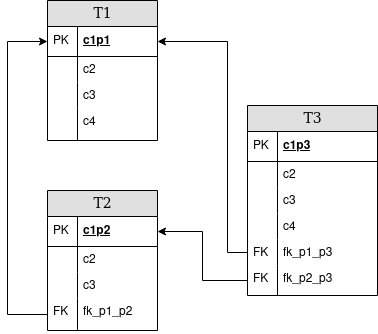

The diagram above was exported from draw.io. Its source (the exported page's mxGraphModel, read from the mxfile embedded in the PNG):
<mxGraphModel dx="927" dy="847" grid="1" gridSize="10" guides="1" tooltips="1" connect="1" arrows="1" fold="1" page="1" pageScale="1" pageWidth="1100" pageHeight="850" background="#ffffff" math="0" shadow="0">
  <root>
    <mxCell id="0" />
    <mxCell id="1" parent="0" />
    <mxCell id="2e49270ec7c68f3f-80" value="T1" style="swimlane;html=1;fontStyle=0;childLayout=stackLayout;horizontal=1;startSize=26;fillColor=#e0e0e0;horizontalStack=0;resizeParent=1;resizeLast=0;collapsible=1;marginBottom=0;swimlaneFillColor=#ffffff;align=center;rounded=0;shadow=0;comic=0;labelBackgroundColor=none;strokeWidth=1;fontFamily=Verdana;fontSize=14;noLabel=0;" parent="1" vertex="1">
      <mxGeometry x="160" y="320" width="110" height="140" as="geometry" />
    </mxCell>
    <mxCell id="2e49270ec7c68f3f-81" value="c1p1" style="shape=partialRectangle;top=0;left=0;right=0;bottom=1;html=1;align=left;verticalAlign=middle;fillColor=none;spacingLeft=34;spacingRight=4;whiteSpace=wrap;overflow=hidden;rotatable=0;points=[[0,0.5],[1,0.5]];portConstraint=eastwest;dropTarget=0;fontStyle=5;" parent="2e49270ec7c68f3f-80" vertex="1">
      <mxGeometry y="26" width="110" height="30" as="geometry" />
    </mxCell>
    <mxCell id="2e49270ec7c68f3f-82" value="PK" style="shape=partialRectangle;top=0;left=0;bottom=0;html=1;fillColor=none;align=left;verticalAlign=middle;spacingLeft=4;spacingRight=4;whiteSpace=wrap;overflow=hidden;rotatable=0;points=[];portConstraint=eastwest;part=1;" parent="2e49270ec7c68f3f-81" vertex="1" connectable="0">
      <mxGeometry width="30" height="30" as="geometry" />
    </mxCell>
    <mxCell id="2e49270ec7c68f3f-83" value="c2" style="shape=partialRectangle;top=0;left=0;right=0;bottom=0;html=1;align=left;verticalAlign=top;fillColor=none;spacingLeft=34;spacingRight=4;whiteSpace=wrap;overflow=hidden;rotatable=0;points=[[0,0.5],[1,0.5]];portConstraint=eastwest;dropTarget=0;" parent="2e49270ec7c68f3f-80" vertex="1">
      <mxGeometry y="56" width="110" height="26" as="geometry" />
    </mxCell>
    <mxCell id="2e49270ec7c68f3f-84" value="" style="shape=partialRectangle;top=0;left=0;bottom=0;html=1;fillColor=none;align=left;verticalAlign=top;spacingLeft=4;spacingRight=4;whiteSpace=wrap;overflow=hidden;rotatable=0;points=[];portConstraint=eastwest;part=1;" parent="2e49270ec7c68f3f-83" vertex="1" connectable="0">
      <mxGeometry width="30" height="26" as="geometry" />
    </mxCell>
    <mxCell id="2e49270ec7c68f3f-85" value="c3" style="shape=partialRectangle;top=0;left=0;right=0;bottom=0;html=1;align=left;verticalAlign=top;fillColor=none;spacingLeft=34;spacingRight=4;whiteSpace=wrap;overflow=hidden;rotatable=0;points=[[0,0.5],[1,0.5]];portConstraint=eastwest;dropTarget=0;" parent="2e49270ec7c68f3f-80" vertex="1">
      <mxGeometry y="82" width="110" height="26" as="geometry" />
    </mxCell>
    <mxCell id="2e49270ec7c68f3f-86" value="" style="shape=partialRectangle;top=0;left=0;bottom=0;html=1;fillColor=none;align=left;verticalAlign=top;spacingLeft=4;spacingRight=4;whiteSpace=wrap;overflow=hidden;rotatable=0;points=[];portConstraint=eastwest;part=1;" parent="2e49270ec7c68f3f-85" vertex="1" connectable="0">
      <mxGeometry width="30" height="26" as="geometry" />
    </mxCell>
    <mxCell id="2e49270ec7c68f3f-87" value="c4" style="shape=partialRectangle;top=0;left=0;right=0;bottom=0;html=1;align=left;verticalAlign=top;fillColor=none;spacingLeft=34;spacingRight=4;whiteSpace=wrap;overflow=hidden;rotatable=0;points=[[0,0.5],[1,0.5]];portConstraint=eastwest;dropTarget=0;" parent="2e49270ec7c68f3f-80" vertex="1">
      <mxGeometry y="108" width="110" height="32" as="geometry" />
    </mxCell>
    <mxCell id="2e49270ec7c68f3f-88" value="" style="shape=partialRectangle;top=0;left=0;bottom=0;html=1;fillColor=none;align=left;verticalAlign=top;spacingLeft=4;spacingRight=4;whiteSpace=wrap;overflow=hidden;rotatable=0;points=[];portConstraint=eastwest;part=1;" parent="2e49270ec7c68f3f-87" vertex="1" connectable="0">
      <mxGeometry width="30" height="32" as="geometry" />
    </mxCell>
    <mxCell id="8VjYGsBPJoj_-9Gh6EAd-1" value="T2" style="swimlane;html=1;fontStyle=0;childLayout=stackLayout;horizontal=1;startSize=26;fillColor=#e0e0e0;horizontalStack=0;resizeParent=1;resizeLast=0;collapsible=1;marginBottom=0;swimlaneFillColor=#ffffff;align=center;rounded=0;shadow=0;comic=0;labelBackgroundColor=none;strokeWidth=1;fontFamily=Verdana;fontSize=14" parent="1" vertex="1">
      <mxGeometry x="160" y="510" width="110" height="140" as="geometry" />
    </mxCell>
    <mxCell id="8VjYGsBPJoj_-9Gh6EAd-2" value="c1p2" style="shape=partialRectangle;top=0;left=0;right=0;bottom=1;html=1;align=left;verticalAlign=middle;fillColor=none;spacingLeft=34;spacingRight=4;whiteSpace=wrap;overflow=hidden;rotatable=0;points=[[0,0.5],[1,0.5]];portConstraint=eastwest;dropTarget=0;fontStyle=5;" parent="8VjYGsBPJoj_-9Gh6EAd-1" vertex="1">
      <mxGeometry y="26" width="110" height="30" as="geometry" />
    </mxCell>
    <mxCell id="8VjYGsBPJoj_-9Gh6EAd-3" value="PK" style="shape=partialRectangle;top=0;left=0;bottom=0;html=1;fillColor=none;align=left;verticalAlign=middle;spacingLeft=4;spacingRight=4;whiteSpace=wrap;overflow=hidden;rotatable=0;points=[];portConstraint=eastwest;part=1;" parent="8VjYGsBPJoj_-9Gh6EAd-2" vertex="1" connectable="0">
      <mxGeometry width="30" height="30" as="geometry" />
    </mxCell>
    <mxCell id="8VjYGsBPJoj_-9Gh6EAd-4" value="c2" style="shape=partialRectangle;top=0;left=0;right=0;bottom=0;html=1;align=left;verticalAlign=top;fillColor=none;spacingLeft=34;spacingRight=4;whiteSpace=wrap;overflow=hidden;rotatable=0;points=[[0,0.5],[1,0.5]];portConstraint=eastwest;dropTarget=0;" parent="8VjYGsBPJoj_-9Gh6EAd-1" vertex="1">
      <mxGeometry y="56" width="110" height="26" as="geometry" />
    </mxCell>
    <mxCell id="8VjYGsBPJoj_-9Gh6EAd-5" value="" style="shape=partialRectangle;top=0;left=0;bottom=0;html=1;fillColor=none;align=left;verticalAlign=top;spacingLeft=4;spacingRight=4;whiteSpace=wrap;overflow=hidden;rotatable=0;points=[];portConstraint=eastwest;part=1;" parent="8VjYGsBPJoj_-9Gh6EAd-4" vertex="1" connectable="0">
      <mxGeometry width="30" height="26" as="geometry" />
    </mxCell>
    <mxCell id="8VjYGsBPJoj_-9Gh6EAd-6" value="c3" style="shape=partialRectangle;top=0;left=0;right=0;bottom=0;html=1;align=left;verticalAlign=top;fillColor=none;spacingLeft=34;spacingRight=4;whiteSpace=wrap;overflow=hidden;rotatable=0;points=[[0,0.5],[1,0.5]];portConstraint=eastwest;dropTarget=0;" parent="8VjYGsBPJoj_-9Gh6EAd-1" vertex="1">
      <mxGeometry y="82" width="110" height="26" as="geometry" />
    </mxCell>
    <mxCell id="8VjYGsBPJoj_-9Gh6EAd-7" value="" style="shape=partialRectangle;top=0;left=0;bottom=0;html=1;fillColor=none;align=left;verticalAlign=top;spacingLeft=4;spacingRight=4;whiteSpace=wrap;overflow=hidden;rotatable=0;points=[];portConstraint=eastwest;part=1;" parent="8VjYGsBPJoj_-9Gh6EAd-6" vertex="1" connectable="0">
      <mxGeometry width="30" height="26" as="geometry" />
    </mxCell>
    <mxCell id="8VjYGsBPJoj_-9Gh6EAd-8" value="fk_p1_p2" style="shape=partialRectangle;top=0;left=0;right=0;bottom=0;html=1;align=left;verticalAlign=top;fillColor=none;spacingLeft=34;spacingRight=4;whiteSpace=wrap;overflow=hidden;rotatable=0;points=[[0,0.5],[1,0.5]];portConstraint=eastwest;dropTarget=0;" parent="8VjYGsBPJoj_-9Gh6EAd-1" vertex="1">
      <mxGeometry y="108" width="110" height="32" as="geometry" />
    </mxCell>
    <mxCell id="8VjYGsBPJoj_-9Gh6EAd-9" value="FK" style="shape=partialRectangle;top=0;left=0;bottom=0;html=1;fillColor=none;align=left;verticalAlign=top;spacingLeft=4;spacingRight=4;whiteSpace=wrap;overflow=hidden;rotatable=0;points=[];portConstraint=eastwest;part=1;" parent="8VjYGsBPJoj_-9Gh6EAd-8" vertex="1" connectable="0">
      <mxGeometry width="30" height="32" as="geometry" />
    </mxCell>
    <mxCell id="8VjYGsBPJoj_-9Gh6EAd-12" value="T3" style="swimlane;html=1;fontStyle=0;childLayout=stackLayout;horizontal=1;startSize=26;fillColor=#e0e0e0;horizontalStack=0;resizeParent=1;resizeLast=0;collapsible=1;marginBottom=0;swimlaneFillColor=#ffffff;align=center;rounded=0;shadow=0;comic=0;labelBackgroundColor=none;strokeWidth=1;fontFamily=Verdana;fontSize=14" parent="1" vertex="1">
      <mxGeometry x="360" y="425" width="130" height="190" as="geometry" />
    </mxCell>
    <mxCell id="8VjYGsBPJoj_-9Gh6EAd-13" value="c1p3" style="shape=partialRectangle;top=0;left=0;right=0;bottom=1;html=1;align=left;verticalAlign=middle;fillColor=none;spacingLeft=34;spacingRight=4;whiteSpace=wrap;overflow=hidden;rotatable=0;points=[[0,0.5],[1,0.5]];portConstraint=eastwest;dropTarget=0;fontStyle=5;" parent="8VjYGsBPJoj_-9Gh6EAd-12" vertex="1">
      <mxGeometry y="26" width="130" height="30" as="geometry" />
    </mxCell>
    <mxCell id="8VjYGsBPJoj_-9Gh6EAd-14" value="PK" style="shape=partialRectangle;top=0;left=0;bottom=0;html=1;fillColor=none;align=left;verticalAlign=middle;spacingLeft=4;spacingRight=4;whiteSpace=wrap;overflow=hidden;rotatable=0;points=[];portConstraint=eastwest;part=1;" parent="8VjYGsBPJoj_-9Gh6EAd-13" vertex="1" connectable="0">
      <mxGeometry width="30" height="30" as="geometry" />
    </mxCell>
    <mxCell id="8VjYGsBPJoj_-9Gh6EAd-15" value="c2" style="shape=partialRectangle;top=0;left=0;right=0;bottom=0;html=1;align=left;verticalAlign=top;fillColor=none;spacingLeft=34;spacingRight=4;whiteSpace=wrap;overflow=hidden;rotatable=0;points=[[0,0.5],[1,0.5]];portConstraint=eastwest;dropTarget=0;" parent="8VjYGsBPJoj_-9Gh6EAd-12" vertex="1">
      <mxGeometry y="56" width="130" height="26" as="geometry" />
    </mxCell>
    <mxCell id="8VjYGsBPJoj_-9Gh6EAd-16" value="" style="shape=partialRectangle;top=0;left=0;bottom=0;html=1;fillColor=none;align=left;verticalAlign=top;spacingLeft=4;spacingRight=4;whiteSpace=wrap;overflow=hidden;rotatable=0;points=[];portConstraint=eastwest;part=1;" parent="8VjYGsBPJoj_-9Gh6EAd-15" vertex="1" connectable="0">
      <mxGeometry width="30" height="26" as="geometry" />
    </mxCell>
    <mxCell id="8VjYGsBPJoj_-9Gh6EAd-17" value="c3" style="shape=partialRectangle;top=0;left=0;right=0;bottom=0;html=1;align=left;verticalAlign=top;fillColor=none;spacingLeft=34;spacingRight=4;whiteSpace=wrap;overflow=hidden;rotatable=0;points=[[0,0.5],[1,0.5]];portConstraint=eastwest;dropTarget=0;" parent="8VjYGsBPJoj_-9Gh6EAd-12" vertex="1">
      <mxGeometry y="82" width="130" height="26" as="geometry" />
    </mxCell>
    <mxCell id="8VjYGsBPJoj_-9Gh6EAd-18" value="" style="shape=partialRectangle;top=0;left=0;bottom=0;html=1;fillColor=none;align=left;verticalAlign=top;spacingLeft=4;spacingRight=4;whiteSpace=wrap;overflow=hidden;rotatable=0;points=[];portConstraint=eastwest;part=1;" parent="8VjYGsBPJoj_-9Gh6EAd-17" vertex="1" connectable="0">
      <mxGeometry width="30" height="26" as="geometry" />
    </mxCell>
    <mxCell id="8VjYGsBPJoj_-9Gh6EAd-19" value="c4" style="shape=partialRectangle;top=0;left=0;right=0;bottom=0;html=1;align=left;verticalAlign=top;fillColor=none;spacingLeft=34;spacingRight=4;whiteSpace=wrap;overflow=hidden;rotatable=0;points=[[0,0.5],[1,0.5]];portConstraint=eastwest;dropTarget=0;" parent="8VjYGsBPJoj_-9Gh6EAd-12" vertex="1">
      <mxGeometry y="108" width="130" height="26" as="geometry" />
    </mxCell>
    <mxCell id="8VjYGsBPJoj_-9Gh6EAd-20" value="" style="shape=partialRectangle;top=0;left=0;bottom=0;html=1;fillColor=none;align=left;verticalAlign=top;spacingLeft=4;spacingRight=4;whiteSpace=wrap;overflow=hidden;rotatable=0;points=[];portConstraint=eastwest;part=1;" parent="8VjYGsBPJoj_-9Gh6EAd-19" vertex="1" connectable="0">
      <mxGeometry width="30" height="26" as="geometry" />
    </mxCell>
    <mxCell id="8VjYGsBPJoj_-9Gh6EAd-27" value="fk_p1_p3" style="shape=partialRectangle;top=0;left=0;right=0;bottom=0;html=1;align=left;verticalAlign=top;fillColor=none;spacingLeft=34;spacingRight=4;whiteSpace=wrap;overflow=hidden;rotatable=0;points=[[0,0.5],[1,0.5]];portConstraint=eastwest;dropTarget=0;" parent="8VjYGsBPJoj_-9Gh6EAd-12" vertex="1">
      <mxGeometry y="134" width="130" height="26" as="geometry" />
    </mxCell>
    <mxCell id="8VjYGsBPJoj_-9Gh6EAd-28" value="FK" style="shape=partialRectangle;top=0;left=0;bottom=0;html=1;fillColor=none;align=left;verticalAlign=top;spacingLeft=4;spacingRight=4;whiteSpace=wrap;overflow=hidden;rotatable=0;points=[];portConstraint=eastwest;part=1;" parent="8VjYGsBPJoj_-9Gh6EAd-27" vertex="1" connectable="0">
      <mxGeometry width="30" height="26" as="geometry" />
    </mxCell>
    <mxCell id="8VjYGsBPJoj_-9Gh6EAd-29" value="fk_p2_p3" style="shape=partialRectangle;top=0;left=0;right=0;bottom=0;html=1;align=left;verticalAlign=top;fillColor=none;spacingLeft=34;spacingRight=4;whiteSpace=wrap;overflow=hidden;rotatable=0;points=[[0,0.5],[1,0.5]];portConstraint=eastwest;dropTarget=0;" parent="8VjYGsBPJoj_-9Gh6EAd-12" vertex="1">
      <mxGeometry y="160" width="130" height="30" as="geometry" />
    </mxCell>
    <mxCell id="8VjYGsBPJoj_-9Gh6EAd-30" value="FK" style="shape=partialRectangle;top=0;left=0;bottom=0;html=1;fillColor=none;align=left;verticalAlign=top;spacingLeft=4;spacingRight=4;whiteSpace=wrap;overflow=hidden;rotatable=0;points=[];portConstraint=eastwest;part=1;" parent="8VjYGsBPJoj_-9Gh6EAd-29" vertex="1" connectable="0">
      <mxGeometry width="30" height="30" as="geometry" />
    </mxCell>
    <mxCell id="_kPFq9vQiqvTvYwP2Brq-1" style="edgeStyle=orthogonalEdgeStyle;rounded=0;orthogonalLoop=1;jettySize=auto;html=1;entryX=0;entryY=0.5;entryDx=0;entryDy=0;" edge="1" parent="1" source="8VjYGsBPJoj_-9Gh6EAd-8" target="2e49270ec7c68f3f-81">
      <mxGeometry relative="1" as="geometry">
        <Array as="points">
          <mxPoint x="120" y="634" />
          <mxPoint x="120" y="361" />
        </Array>
      </mxGeometry>
    </mxCell>
    <mxCell id="_kPFq9vQiqvTvYwP2Brq-2" style="edgeStyle=orthogonalEdgeStyle;rounded=0;orthogonalLoop=1;jettySize=auto;html=1;entryX=1;entryY=0.5;entryDx=0;entryDy=0;" edge="1" parent="1" source="8VjYGsBPJoj_-9Gh6EAd-29" target="8VjYGsBPJoj_-9Gh6EAd-2">
      <mxGeometry relative="1" as="geometry" />
    </mxCell>
    <mxCell id="_kPFq9vQiqvTvYwP2Brq-4" style="edgeStyle=orthogonalEdgeStyle;rounded=0;orthogonalLoop=1;jettySize=auto;html=1;exitX=0;exitY=0.5;exitDx=0;exitDy=0;entryX=1;entryY=0.5;entryDx=0;entryDy=0;" edge="1" parent="1" source="8VjYGsBPJoj_-9Gh6EAd-27" target="2e49270ec7c68f3f-81">
      <mxGeometry relative="1" as="geometry">
        <Array as="points">
          <mxPoint x="340" y="572" />
          <mxPoint x="340" y="361" />
        </Array>
      </mxGeometry>
    </mxCell>
  </root>
</mxGraphModel>